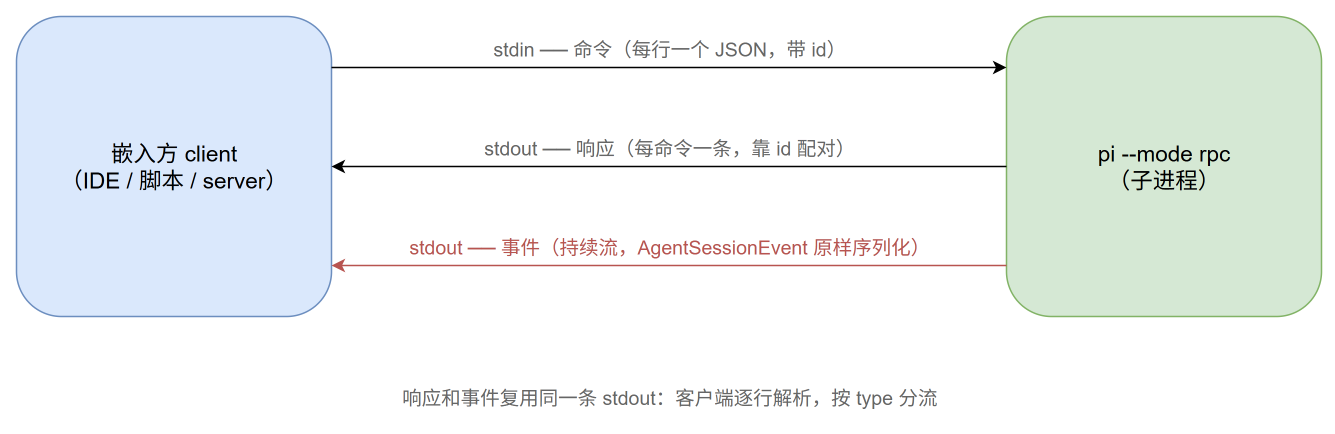

The diagram above was exported from draw.io. Its source (the exported page's mxGraphModel, read from the mxfile embedded in the PNG):
<mxGraphModel adaptiveColors="auto">
  <root>
    <mxCell id="0" />
    <mxCell id="1" parent="0" />
    <mxCell id="client" value="嵌入方 client&#10;（IDE / 脚本 / server）" style="rounded=1;whiteSpace=wrap;html=1;fillColor=#dae8fc;strokeColor=#6c8ebf;fontSize=15;" vertex="1" parent="1">
      <mxGeometry x="40" y="60" width="210" height="200" as="geometry" />
    </mxCell>
    <mxCell id="pi" value="pi --mode rpc&#10;（子进程）" style="rounded=1;whiteSpace=wrap;html=1;fillColor=#d5e8d4;strokeColor=#82b366;fontSize=15;" vertex="1" parent="1">
      <mxGeometry x="700" y="60" width="210" height="200" as="geometry" />
    </mxCell>
    <mxCell id="e1" value="stdin ── 命令（每行一个 JSON，带 id）" style="edgeStyle=orthogonalEdgeStyle;rounded=1;html=1;fontSize=13;fontColor=#666666;exitX=1;exitY=0.17;entryX=0;entryY=0.17;" edge="1" parent="1" source="client" target="pi">
      <mxGeometry relative="1" as="geometry">
        <mxPoint y="-12" as="offset" />
      </mxGeometry>
    </mxCell>
    <mxCell id="e2" value="stdout ── 响应（每命令一条，靠 id 配对）" style="edgeStyle=orthogonalEdgeStyle;rounded=1;html=1;fontSize=13;fontColor=#666666;exitX=0;exitY=0.5;entryX=1;entryY=0.5;" edge="1" parent="1" source="pi" target="client">
      <mxGeometry relative="1" as="geometry">
        <mxPoint y="-12" as="offset" />
      </mxGeometry>
    </mxCell>
    <mxCell id="e3" value="stdout ── 事件（持续流，AgentSessionEvent 原样序列化）" style="edgeStyle=orthogonalEdgeStyle;rounded=1;html=1;fontSize=13;fontColor=#b85450;strokeColor=#b85450;exitX=0;exitY=0.83;entryX=1;entryY=0.83;" edge="1" parent="1" source="pi" target="client">
      <mxGeometry relative="1" as="geometry">
        <mxPoint y="-12" as="offset" />
      </mxGeometry>
    </mxCell>
    <mxCell id="note" value="响应和事件复用同一条 stdout：客户端逐行解析，按 type 分流" style="text;html=1;fontSize=13;fontColor=#666666;align=center;" vertex="1" parent="1">
      <mxGeometry x="155" y="300" width="640" height="30" as="geometry" />
    </mxCell>
  </root>
</mxGraphModel>